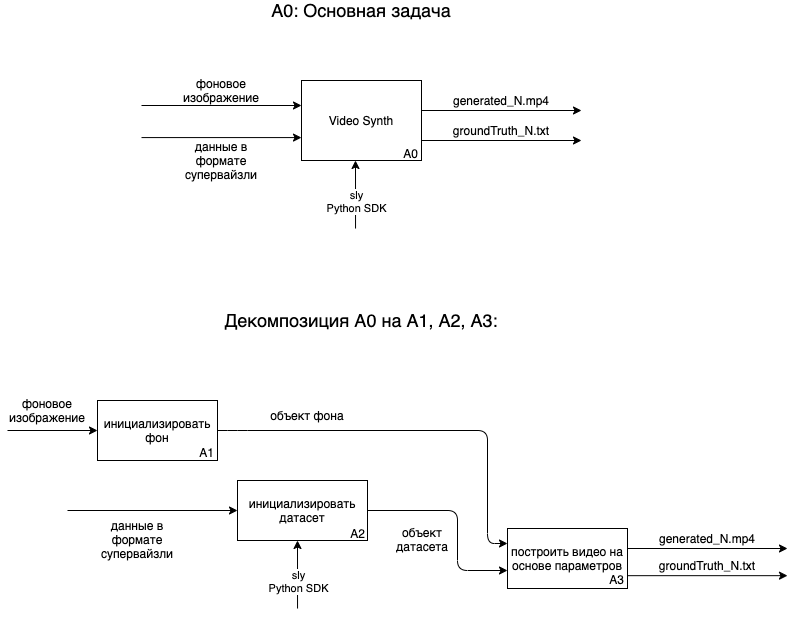

The diagram above was exported from draw.io. Its source (the exported page's mxGraphModel, read from the mxfile embedded in the PNG):
<mxGraphModel dx="1395" dy="722" grid="1" gridSize="10" guides="1" tooltips="1" connect="1" arrows="1" fold="1" page="1" pageScale="1" pageWidth="827" pageHeight="1169" math="0" shadow="0">
  <root>
    <mxCell id="0" />
    <mxCell id="1" parent="0" />
    <mxCell id="7Nx4GReJpXMv97oPHzt3-1" value="Video Synth" style="rounded=0;whiteSpace=wrap;html=1;" parent="1" vertex="1">
      <mxGeometry x="324" y="430" width="120" height="80" as="geometry" />
    </mxCell>
    <mxCell id="7Nx4GReJpXMv97oPHzt3-2" value="" style="endArrow=classic;html=1;entryX=0;entryY=0.5;entryDx=0;entryDy=0;" parent="1" edge="1">
      <mxGeometry width="50" height="50" relative="1" as="geometry">
        <mxPoint x="164" y="455" as="sourcePoint" />
        <mxPoint x="324" y="455" as="targetPoint" />
      </mxGeometry>
    </mxCell>
    <mxCell id="7Nx4GReJpXMv97oPHzt3-4" value="A0" style="text;html=1;strokeColor=none;fillColor=none;align=center;verticalAlign=middle;whiteSpace=wrap;rounded=0;" parent="1" vertex="1">
      <mxGeometry x="423" y="498" width="21" height="10" as="geometry" />
    </mxCell>
    <mxCell id="7Nx4GReJpXMv97oPHzt3-5" value="фоновое изображение" style="text;html=1;strokeColor=none;fillColor=none;align=center;verticalAlign=middle;whiteSpace=wrap;rounded=0;" parent="1" vertex="1">
      <mxGeometry x="204" y="430" width="80" height="20" as="geometry" />
    </mxCell>
    <mxCell id="7Nx4GReJpXMv97oPHzt3-10" value="&lt;font style=&quot;font-size: 18px&quot;&gt;A0: Основная задача&lt;/font&gt;" style="text;html=1;strokeColor=none;fillColor=none;align=center;verticalAlign=middle;whiteSpace=wrap;rounded=0;" parent="1" vertex="1">
      <mxGeometry x="224" y="350" width="320" height="20" as="geometry" />
    </mxCell>
    <mxCell id="7Nx4GReJpXMv97oPHzt3-11" value="инициализировать фон" style="rounded=0;whiteSpace=wrap;html=1;" parent="1" vertex="1">
      <mxGeometry x="120" y="750" width="120" height="60" as="geometry" />
    </mxCell>
    <mxCell id="7Nx4GReJpXMv97oPHzt3-12" value="" style="endArrow=classic;html=1;entryX=0;entryY=0.5;entryDx=0;entryDy=0;" parent="1" target="7Nx4GReJpXMv97oPHzt3-11" edge="1">
      <mxGeometry width="50" height="50" relative="1" as="geometry">
        <mxPoint x="30" y="780" as="sourcePoint" />
        <mxPoint x="230" y="760" as="targetPoint" />
      </mxGeometry>
    </mxCell>
    <mxCell id="7Nx4GReJpXMv97oPHzt3-14" value="A1" style="text;html=1;strokeColor=none;fillColor=none;align=center;verticalAlign=middle;whiteSpace=wrap;rounded=0;" parent="1" vertex="1">
      <mxGeometry x="219" y="797" width="21" height="10" as="geometry" />
    </mxCell>
    <mxCell id="7Nx4GReJpXMv97oPHzt3-15" value="&lt;span style=&quot;color: rgba(0 , 0 , 0 , 0) ; font-family: monospace ; font-size: 0px&quot;&gt;%3CmxGraphModel%3E%3Croot%3E%3CmxCell%20id%3D%220%22%2F%3E%3CmxCell%20id%3D%221%22%20parent%3D%220%22%2F%3E%3CmxCell%20id%3D%222%22%20value%3D%22%D1%81%D0%BF%D1%83%D1%82%D0%BD%D0%B8%D0%BA%D0%BE%D0%B2%D1%8B%D0%B9%20%D1%81%D0%BD%D0%B8%D0%BC%D0%BE%D0%BA%22%20style%3D%22text%3Bhtml%3D1%3BstrokeColor%3Dnone%3BfillColor%3Dnone%3Balign%3Dcenter%3BverticalAlign%3Dmiddle%3BwhiteSpace%3Dwrap%3Brounded%3D0%3B%22%20vertex%3D%221%22%20parent%3D%221%22%3E%3CmxGeometry%20x%3D%22240%22%20y%3D%22230%22%20width%3D%2280%22%20height%3D%2220%22%20as%3D%22geometry%22%2F%3E%3C%2FmxCell%3E%3C%2Froot%3E%3C%2FmxGraphModel%3E&lt;/span&gt;" style="text;html=1;strokeColor=none;fillColor=none;align=center;verticalAlign=middle;whiteSpace=wrap;rounded=0;" parent="1" vertex="1">
      <mxGeometry x="30" y="755" width="80" height="20" as="geometry" />
    </mxCell>
    <mxCell id="7Nx4GReJpXMv97oPHzt3-19" value="&lt;font style=&quot;font-size: 18px&quot;&gt;Декомпозиция A0 на A1, A2, A3:&lt;/font&gt;" style="text;html=1;strokeColor=none;fillColor=none;align=center;verticalAlign=middle;whiteSpace=wrap;rounded=0;" parent="1" vertex="1">
      <mxGeometry x="224" y="660" width="320" height="20" as="geometry" />
    </mxCell>
    <mxCell id="7Nx4GReJpXMv97oPHzt3-21" value="инициализировать датасет" style="rounded=0;whiteSpace=wrap;html=1;" parent="1" vertex="1">
      <mxGeometry x="260" y="830" width="130" height="60" as="geometry" />
    </mxCell>
    <mxCell id="7Nx4GReJpXMv97oPHzt3-22" value="A2" style="text;html=1;strokeColor=none;fillColor=none;align=center;verticalAlign=middle;whiteSpace=wrap;rounded=0;" parent="1" vertex="1">
      <mxGeometry x="370" y="878" width="21" height="10" as="geometry" />
    </mxCell>
    <mxCell id="7Nx4GReJpXMv97oPHzt3-23" value="построить видео на основе параметров" style="rounded=0;whiteSpace=wrap;html=1;" parent="1" vertex="1">
      <mxGeometry x="530" y="878" width="120" height="60" as="geometry" />
    </mxCell>
    <mxCell id="7Nx4GReJpXMv97oPHzt3-24" value="A3" style="text;html=1;strokeColor=none;fillColor=none;align=center;verticalAlign=middle;whiteSpace=wrap;rounded=0;" parent="1" vertex="1">
      <mxGeometry x="629" y="924" width="21" height="10" as="geometry" />
    </mxCell>
    <mxCell id="7Nx4GReJpXMv97oPHzt3-25" value="" style="endArrow=classic;html=1;exitX=1;exitY=0.5;exitDx=0;exitDy=0;entryX=0;entryY=0.25;entryDx=0;entryDy=0;" parent="1" source="7Nx4GReJpXMv97oPHzt3-11" target="7Nx4GReJpXMv97oPHzt3-23" edge="1">
      <mxGeometry width="50" height="50" relative="1" as="geometry">
        <mxPoint x="350" y="720" as="sourcePoint" />
        <mxPoint x="400" y="670" as="targetPoint" />
        <Array as="points">
          <mxPoint x="260" y="780" />
          <mxPoint x="510" y="780" />
          <mxPoint x="510" y="893" />
        </Array>
      </mxGeometry>
    </mxCell>
    <mxCell id="7Nx4GReJpXMv97oPHzt3-26" value="" style="endArrow=classic;html=1;exitX=1;exitY=0.5;exitDx=0;exitDy=0;" parent="1" source="7Nx4GReJpXMv97oPHzt3-21" edge="1">
      <mxGeometry width="50" height="50" relative="1" as="geometry">
        <mxPoint x="450" y="860" as="sourcePoint" />
        <mxPoint x="530" y="920" as="targetPoint" />
        <Array as="points">
          <mxPoint x="480" y="860" />
          <mxPoint x="480" y="920" />
        </Array>
      </mxGeometry>
    </mxCell>
    <mxCell id="saDbm7g6Xd6HjE7ljFH--4" value="" style="endArrow=classic;html=1;entryX=0;entryY=0.5;entryDx=0;entryDy=0;" parent="1" edge="1">
      <mxGeometry width="50" height="50" relative="1" as="geometry">
        <mxPoint x="444" y="459.99999999999994" as="sourcePoint" />
        <mxPoint x="604" y="459.99999999999994" as="targetPoint" />
      </mxGeometry>
    </mxCell>
    <mxCell id="saDbm7g6Xd6HjE7ljFH--8" value="generated_N.mp4" style="text;html=1;strokeColor=none;fillColor=none;align=center;verticalAlign=middle;whiteSpace=wrap;rounded=0;" parent="1" vertex="1">
      <mxGeometry x="454" y="440" width="140" height="20" as="geometry" />
    </mxCell>
    <mxCell id="dteccsFK5hEegufLb0nc-2" value="фоновое изображение" style="text;html=1;strokeColor=none;fillColor=none;align=center;verticalAlign=middle;whiteSpace=wrap;rounded=0;" parent="1" vertex="1">
      <mxGeometry x="30" y="750" width="80" height="20" as="geometry" />
    </mxCell>
    <mxCell id="dteccsFK5hEegufLb0nc-15" value="" style="endArrow=classic;html=1;entryX=0.333;entryY=1.033;entryDx=0;entryDy=0;entryPerimeter=0;" parent="1" edge="1">
      <mxGeometry width="50" height="50" relative="1" as="geometry">
        <mxPoint x="378.03999999999996" y="578.02" as="sourcePoint" />
        <mxPoint x="378" y="510" as="targetPoint" />
      </mxGeometry>
    </mxCell>
    <mxCell id="dteccsFK5hEegufLb0nc-16" value="sly&lt;br&gt;Python SDK&lt;br&gt;" style="edgeLabel;html=1;align=center;verticalAlign=middle;resizable=0;points=[];" parent="dteccsFK5hEegufLb0nc-15" vertex="1" connectable="0">
      <mxGeometry x="-0.0885" y="1" relative="1" as="geometry">
        <mxPoint x="1" y="3" as="offset" />
      </mxGeometry>
    </mxCell>
    <mxCell id="yrLzZDxD3Zo509da_N3o-1" value="" style="endArrow=classic;html=1;entryX=0;entryY=0.5;entryDx=0;entryDy=0;" edge="1" parent="1">
      <mxGeometry width="50" height="50" relative="1" as="geometry">
        <mxPoint x="164" y="487.08" as="sourcePoint" />
        <mxPoint x="324" y="487.08" as="targetPoint" />
      </mxGeometry>
    </mxCell>
    <mxCell id="yrLzZDxD3Zo509da_N3o-2" value="данные в формате супервайзли" style="text;html=1;strokeColor=none;fillColor=none;align=center;verticalAlign=middle;whiteSpace=wrap;rounded=0;" vertex="1" parent="1">
      <mxGeometry x="204" y="500" width="80" height="20" as="geometry" />
    </mxCell>
    <mxCell id="yrLzZDxD3Zo509da_N3o-6" value="объект фона" style="text;html=1;strokeColor=none;fillColor=none;align=center;verticalAlign=middle;whiteSpace=wrap;rounded=0;" vertex="1" parent="1">
      <mxGeometry x="290" y="755" width="80" height="20" as="geometry" />
    </mxCell>
    <mxCell id="yrLzZDxD3Zo509da_N3o-8" value="" style="endArrow=classic;html=1;entryX=0;entryY=0.5;entryDx=0;entryDy=0;" edge="1" parent="1" target="7Nx4GReJpXMv97oPHzt3-21">
      <mxGeometry width="50" height="50" relative="1" as="geometry">
        <mxPoint x="90" y="860" as="sourcePoint" />
        <mxPoint x="330" y="863.0799999999999" as="targetPoint" />
      </mxGeometry>
    </mxCell>
    <mxCell id="yrLzZDxD3Zo509da_N3o-9" value="данные в формате супервайзли" style="text;html=1;strokeColor=none;fillColor=none;align=center;verticalAlign=middle;whiteSpace=wrap;rounded=0;" vertex="1" parent="1">
      <mxGeometry x="120" y="869" width="80" height="41" as="geometry" />
    </mxCell>
    <mxCell id="yrLzZDxD3Zo509da_N3o-10" value="объект&lt;br&gt;датасета" style="text;html=1;strokeColor=none;fillColor=none;align=center;verticalAlign=middle;whiteSpace=wrap;rounded=0;" vertex="1" parent="1">
      <mxGeometry x="410" y="868" width="70" height="42" as="geometry" />
    </mxCell>
    <mxCell id="yrLzZDxD3Zo509da_N3o-11" value="" style="endArrow=classic;html=1;entryX=0;entryY=0.5;entryDx=0;entryDy=0;" edge="1" parent="1">
      <mxGeometry width="50" height="50" relative="1" as="geometry">
        <mxPoint x="650" y="897.9999999999999" as="sourcePoint" />
        <mxPoint x="810" y="897.9999999999999" as="targetPoint" />
      </mxGeometry>
    </mxCell>
    <mxCell id="yrLzZDxD3Zo509da_N3o-12" value="generated_N.mp4" style="text;html=1;strokeColor=none;fillColor=none;align=center;verticalAlign=middle;whiteSpace=wrap;rounded=0;" vertex="1" parent="1">
      <mxGeometry x="660" y="877.9999999999999" width="140" height="20" as="geometry" />
    </mxCell>
    <mxCell id="yrLzZDxD3Zo509da_N3o-16" value="" style="endArrow=classic;html=1;entryX=0;entryY=0.5;entryDx=0;entryDy=0;" edge="1" parent="1">
      <mxGeometry width="50" height="50" relative="1" as="geometry">
        <mxPoint x="650" y="925.17" as="sourcePoint" />
        <mxPoint x="810" y="925.17" as="targetPoint" />
      </mxGeometry>
    </mxCell>
    <mxCell id="yrLzZDxD3Zo509da_N3o-17" value="groundTruth_N.txt" style="text;html=1;strokeColor=none;fillColor=none;align=center;verticalAlign=middle;whiteSpace=wrap;rounded=0;" vertex="1" parent="1">
      <mxGeometry x="660" y="905.1699999999998" width="140" height="20" as="geometry" />
    </mxCell>
    <mxCell id="yrLzZDxD3Zo509da_N3o-18" value="" style="endArrow=classic;html=1;entryX=0;entryY=0.5;entryDx=0;entryDy=0;" edge="1" parent="1">
      <mxGeometry width="50" height="50" relative="1" as="geometry">
        <mxPoint x="444" y="490" as="sourcePoint" />
        <mxPoint x="604" y="490" as="targetPoint" />
      </mxGeometry>
    </mxCell>
    <mxCell id="yrLzZDxD3Zo509da_N3o-19" value="groundTruth_N.txt" style="text;html=1;strokeColor=none;fillColor=none;align=center;verticalAlign=middle;whiteSpace=wrap;rounded=0;" vertex="1" parent="1">
      <mxGeometry x="454" y="469.99999999999983" width="140" height="20" as="geometry" />
    </mxCell>
    <mxCell id="yrLzZDxD3Zo509da_N3o-20" value="" style="endArrow=classic;html=1;entryX=0.333;entryY=1.033;entryDx=0;entryDy=0;entryPerimeter=0;" edge="1" parent="1">
      <mxGeometry width="50" height="50" relative="1" as="geometry">
        <mxPoint x="320.03999999999996" y="958.02" as="sourcePoint" />
        <mxPoint x="320" y="890" as="targetPoint" />
      </mxGeometry>
    </mxCell>
    <mxCell id="yrLzZDxD3Zo509da_N3o-21" value="sly&lt;br&gt;Python SDK&lt;br&gt;" style="edgeLabel;html=1;align=center;verticalAlign=middle;resizable=0;points=[];" vertex="1" connectable="0" parent="yrLzZDxD3Zo509da_N3o-20">
      <mxGeometry x="-0.0885" y="1" relative="1" as="geometry">
        <mxPoint x="1" y="3" as="offset" />
      </mxGeometry>
    </mxCell>
  </root>
</mxGraphModel>